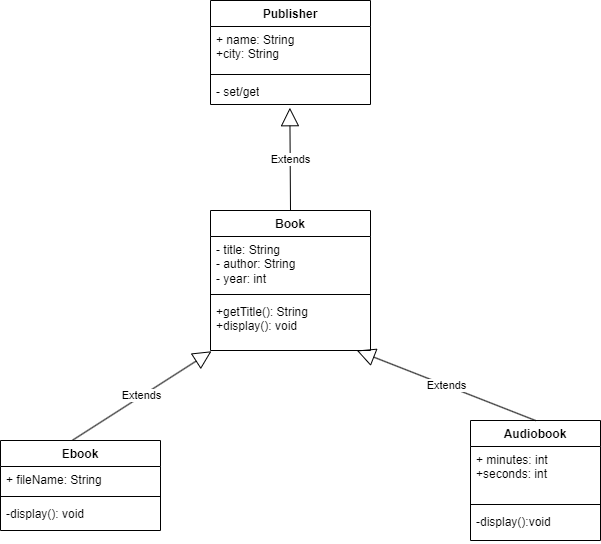

The diagram above was exported from draw.io. Its source (the exported page's mxGraphModel, read from the mxfile embedded in the PNG):
<mxGraphModel dx="2069" dy="567" grid="1" gridSize="10" guides="1" tooltips="1" connect="1" arrows="1" fold="1" page="1" pageScale="1" pageWidth="827" pageHeight="1169" math="0" shadow="0">
  <root>
    <mxCell id="0" />
    <mxCell id="1" parent="0" />
    <mxCell id="euU4-jG7LCKF7YcE3i5J-1" value="Book&lt;br&gt;" style="swimlane;fontStyle=1;align=center;verticalAlign=top;childLayout=stackLayout;horizontal=1;startSize=26;horizontalStack=0;resizeParent=1;resizeParentMax=0;resizeLast=0;collapsible=1;marginBottom=0;whiteSpace=wrap;html=1;" vertex="1" parent="1">
      <mxGeometry x="30" y="220" width="160" height="140" as="geometry" />
    </mxCell>
    <mxCell id="euU4-jG7LCKF7YcE3i5J-2" value="- title: String&lt;br&gt;- author: String&lt;br&gt;- year: int&lt;br&gt;" style="text;strokeColor=none;fillColor=none;align=left;verticalAlign=top;spacingLeft=4;spacingRight=4;overflow=hidden;rotatable=0;points=[[0,0.5],[1,0.5]];portConstraint=eastwest;whiteSpace=wrap;html=1;" vertex="1" parent="euU4-jG7LCKF7YcE3i5J-1">
      <mxGeometry y="26" width="160" height="54" as="geometry" />
    </mxCell>
    <mxCell id="euU4-jG7LCKF7YcE3i5J-3" value="" style="line;strokeWidth=1;fillColor=none;align=left;verticalAlign=middle;spacingTop=-1;spacingLeft=3;spacingRight=3;rotatable=0;labelPosition=right;points=[];portConstraint=eastwest;strokeColor=inherit;" vertex="1" parent="euU4-jG7LCKF7YcE3i5J-1">
      <mxGeometry y="80" width="160" height="8" as="geometry" />
    </mxCell>
    <mxCell id="euU4-jG7LCKF7YcE3i5J-4" value="+getTitle(): String&lt;br&gt;+display(): void" style="text;strokeColor=none;fillColor=none;align=left;verticalAlign=top;spacingLeft=4;spacingRight=4;overflow=hidden;rotatable=0;points=[[0,0.5],[1,0.5]];portConstraint=eastwest;whiteSpace=wrap;html=1;" vertex="1" parent="euU4-jG7LCKF7YcE3i5J-1">
      <mxGeometry y="88" width="160" height="52" as="geometry" />
    </mxCell>
    <mxCell id="euU4-jG7LCKF7YcE3i5J-5" value="Ebook" style="swimlane;fontStyle=1;align=center;verticalAlign=top;childLayout=stackLayout;horizontal=1;startSize=26;horizontalStack=0;resizeParent=1;resizeParentMax=0;resizeLast=0;collapsible=1;marginBottom=0;whiteSpace=wrap;html=1;" vertex="1" parent="1">
      <mxGeometry x="-180" y="450" width="160" height="90" as="geometry" />
    </mxCell>
    <mxCell id="euU4-jG7LCKF7YcE3i5J-6" value="+ fileName: String&lt;br&gt;" style="text;strokeColor=none;fillColor=none;align=left;verticalAlign=top;spacingLeft=4;spacingRight=4;overflow=hidden;rotatable=0;points=[[0,0.5],[1,0.5]];portConstraint=eastwest;whiteSpace=wrap;html=1;" vertex="1" parent="euU4-jG7LCKF7YcE3i5J-5">
      <mxGeometry y="26" width="160" height="26" as="geometry" />
    </mxCell>
    <mxCell id="euU4-jG7LCKF7YcE3i5J-7" value="" style="line;strokeWidth=1;fillColor=none;align=left;verticalAlign=middle;spacingTop=-1;spacingLeft=3;spacingRight=3;rotatable=0;labelPosition=right;points=[];portConstraint=eastwest;strokeColor=inherit;" vertex="1" parent="euU4-jG7LCKF7YcE3i5J-5">
      <mxGeometry y="52" width="160" height="8" as="geometry" />
    </mxCell>
    <mxCell id="euU4-jG7LCKF7YcE3i5J-8" value="-display(): void" style="text;strokeColor=none;fillColor=none;align=left;verticalAlign=top;spacingLeft=4;spacingRight=4;overflow=hidden;rotatable=0;points=[[0,0.5],[1,0.5]];portConstraint=eastwest;whiteSpace=wrap;html=1;" vertex="1" parent="euU4-jG7LCKF7YcE3i5J-5">
      <mxGeometry y="60" width="160" height="30" as="geometry" />
    </mxCell>
    <mxCell id="euU4-jG7LCKF7YcE3i5J-9" value="Audiobook" style="swimlane;fontStyle=1;align=center;verticalAlign=top;childLayout=stackLayout;horizontal=1;startSize=26;horizontalStack=0;resizeParent=1;resizeParentMax=0;resizeLast=0;collapsible=1;marginBottom=0;whiteSpace=wrap;html=1;" vertex="1" parent="1">
      <mxGeometry x="290" y="430" width="130" height="120" as="geometry" />
    </mxCell>
    <mxCell id="euU4-jG7LCKF7YcE3i5J-10" value="+ minutes: int&lt;br&gt;+seconds: int" style="text;strokeColor=none;fillColor=none;align=left;verticalAlign=top;spacingLeft=4;spacingRight=4;overflow=hidden;rotatable=0;points=[[0,0.5],[1,0.5]];portConstraint=eastwest;whiteSpace=wrap;html=1;" vertex="1" parent="euU4-jG7LCKF7YcE3i5J-9">
      <mxGeometry y="26" width="130" height="54" as="geometry" />
    </mxCell>
    <mxCell id="euU4-jG7LCKF7YcE3i5J-11" value="" style="line;strokeWidth=1;fillColor=none;align=left;verticalAlign=middle;spacingTop=-1;spacingLeft=3;spacingRight=3;rotatable=0;labelPosition=right;points=[];portConstraint=eastwest;strokeColor=inherit;" vertex="1" parent="euU4-jG7LCKF7YcE3i5J-9">
      <mxGeometry y="80" width="130" height="8" as="geometry" />
    </mxCell>
    <mxCell id="euU4-jG7LCKF7YcE3i5J-12" value="-display():void" style="text;strokeColor=none;fillColor=none;align=left;verticalAlign=top;spacingLeft=4;spacingRight=4;overflow=hidden;rotatable=0;points=[[0,0.5],[1,0.5]];portConstraint=eastwest;whiteSpace=wrap;html=1;" vertex="1" parent="euU4-jG7LCKF7YcE3i5J-9">
      <mxGeometry y="88" width="130" height="32" as="geometry" />
    </mxCell>
    <mxCell id="euU4-jG7LCKF7YcE3i5J-13" value="Publisher&lt;br&gt;" style="swimlane;fontStyle=1;align=center;verticalAlign=top;childLayout=stackLayout;horizontal=1;startSize=26;horizontalStack=0;resizeParent=1;resizeParentMax=0;resizeLast=0;collapsible=1;marginBottom=0;whiteSpace=wrap;html=1;" vertex="1" parent="1">
      <mxGeometry x="30" y="10" width="160" height="104" as="geometry" />
    </mxCell>
    <mxCell id="euU4-jG7LCKF7YcE3i5J-14" value="+ name: String&lt;br&gt;+city: String" style="text;strokeColor=none;fillColor=none;align=left;verticalAlign=top;spacingLeft=4;spacingRight=4;overflow=hidden;rotatable=0;points=[[0,0.5],[1,0.5]];portConstraint=eastwest;whiteSpace=wrap;html=1;" vertex="1" parent="euU4-jG7LCKF7YcE3i5J-13">
      <mxGeometry y="26" width="160" height="44" as="geometry" />
    </mxCell>
    <mxCell id="euU4-jG7LCKF7YcE3i5J-15" value="" style="line;strokeWidth=1;fillColor=none;align=left;verticalAlign=middle;spacingTop=-1;spacingLeft=3;spacingRight=3;rotatable=0;labelPosition=right;points=[];portConstraint=eastwest;strokeColor=inherit;" vertex="1" parent="euU4-jG7LCKF7YcE3i5J-13">
      <mxGeometry y="70" width="160" height="8" as="geometry" />
    </mxCell>
    <mxCell id="euU4-jG7LCKF7YcE3i5J-16" value="- set/get" style="text;strokeColor=none;fillColor=none;align=left;verticalAlign=top;spacingLeft=4;spacingRight=4;overflow=hidden;rotatable=0;points=[[0,0.5],[1,0.5]];portConstraint=eastwest;whiteSpace=wrap;html=1;" vertex="1" parent="euU4-jG7LCKF7YcE3i5J-13">
      <mxGeometry y="78" width="160" height="26" as="geometry" />
    </mxCell>
    <mxCell id="euU4-jG7LCKF7YcE3i5J-17" value="Extends" style="endArrow=block;endSize=16;endFill=0;html=1;rounded=0;exitX=0.5;exitY=0;exitDx=0;exitDy=0;entryX=0.496;entryY=1.123;entryDx=0;entryDy=0;entryPerimeter=0;" edge="1" parent="1" source="euU4-jG7LCKF7YcE3i5J-1" target="euU4-jG7LCKF7YcE3i5J-16">
      <mxGeometry width="160" relative="1" as="geometry">
        <mxPoint x="180" y="220" as="sourcePoint" />
        <mxPoint x="173" y="120" as="targetPoint" />
      </mxGeometry>
    </mxCell>
    <mxCell id="euU4-jG7LCKF7YcE3i5J-18" value="Extends" style="endArrow=block;endSize=16;endFill=0;html=1;rounded=0;exitX=0.5;exitY=0;exitDx=0;exitDy=0;" edge="1" parent="1" source="euU4-jG7LCKF7YcE3i5J-9" target="euU4-jG7LCKF7YcE3i5J-4">
      <mxGeometry width="160" relative="1" as="geometry">
        <mxPoint x="180" y="220" as="sourcePoint" />
        <mxPoint x="340" y="220" as="targetPoint" />
      </mxGeometry>
    </mxCell>
    <mxCell id="euU4-jG7LCKF7YcE3i5J-19" value="Extends" style="endArrow=block;endSize=16;endFill=0;html=1;rounded=0;exitX=0.451;exitY=-0.004;exitDx=0;exitDy=0;exitPerimeter=0;entryX=0.006;entryY=1.015;entryDx=0;entryDy=0;entryPerimeter=0;" edge="1" parent="1" source="euU4-jG7LCKF7YcE3i5J-5" target="euU4-jG7LCKF7YcE3i5J-4">
      <mxGeometry width="160" relative="1" as="geometry">
        <mxPoint x="180" y="320" as="sourcePoint" />
        <mxPoint x="340" y="320" as="targetPoint" />
      </mxGeometry>
    </mxCell>
  </root>
</mxGraphModel>